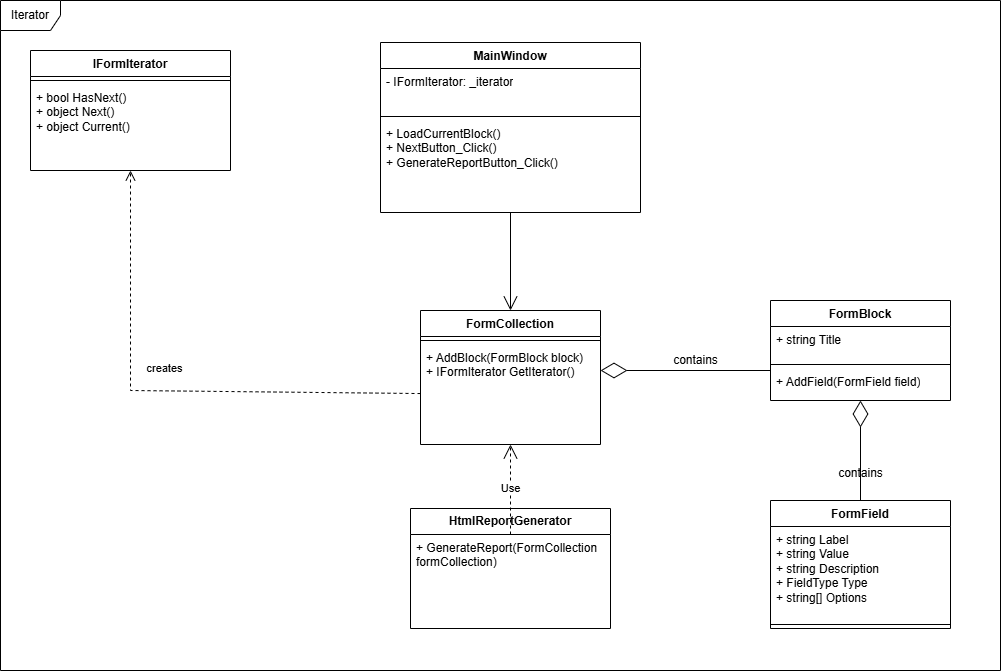

The diagram above was exported from draw.io. Its source (the exported page's mxGraphModel, read from the mxfile embedded in the PNG):
<mxGraphModel dx="2450" dy="699" grid="1" gridSize="10" guides="1" tooltips="1" connect="1" arrows="1" fold="1" page="1" pageScale="1" pageWidth="827" pageHeight="1169" math="0" shadow="0">
  <root>
    <mxCell id="0" />
    <mxCell id="1" parent="0" />
    <mxCell id="7gQo4NmjMdMCqvbCHjqh-1" value="&lt;b&gt;HtmlReportGenerator&lt;/b&gt;" style="swimlane;fontStyle=0;childLayout=stackLayout;horizontal=1;startSize=26;fillColor=none;horizontalStack=0;resizeParent=1;resizeParentMax=0;resizeLast=0;collapsible=1;marginBottom=0;whiteSpace=wrap;html=1;" parent="1" vertex="1">
      <mxGeometry x="140" y="658" width="200" height="120" as="geometry" />
    </mxCell>
    <mxCell id="7gQo4NmjMdMCqvbCHjqh-2" value="+ GenerateReport(FormCollection formCollection)" style="text;strokeColor=none;fillColor=none;align=left;verticalAlign=top;spacingLeft=4;spacingRight=4;overflow=hidden;rotatable=0;points=[[0,0.5],[1,0.5]];portConstraint=eastwest;whiteSpace=wrap;html=1;" parent="7gQo4NmjMdMCqvbCHjqh-1" vertex="1">
      <mxGeometry y="26" width="200" height="94" as="geometry" />
    </mxCell>
    <mxCell id="7gQo4NmjMdMCqvbCHjqh-19" value="MainWindow" style="swimlane;fontStyle=1;align=center;verticalAlign=top;childLayout=stackLayout;horizontal=1;startSize=26;horizontalStack=0;resizeParent=1;resizeParentMax=0;resizeLast=0;collapsible=1;marginBottom=0;whiteSpace=wrap;html=1;" parent="1" vertex="1">
      <mxGeometry x="110" y="192" width="260" height="170" as="geometry" />
    </mxCell>
    <mxCell id="7gQo4NmjMdMCqvbCHjqh-20" value="&lt;div&gt;- IFormIterator: _iterator&lt;/div&gt;" style="text;strokeColor=none;fillColor=none;align=left;verticalAlign=top;spacingLeft=4;spacingRight=4;overflow=hidden;rotatable=0;points=[[0,0.5],[1,0.5]];portConstraint=eastwest;whiteSpace=wrap;html=1;" parent="7gQo4NmjMdMCqvbCHjqh-19" vertex="1">
      <mxGeometry y="26" width="260" height="44" as="geometry" />
    </mxCell>
    <mxCell id="7gQo4NmjMdMCqvbCHjqh-21" value="" style="line;strokeWidth=1;fillColor=none;align=left;verticalAlign=middle;spacingTop=-1;spacingLeft=3;spacingRight=3;rotatable=0;labelPosition=right;points=[];portConstraint=eastwest;strokeColor=inherit;" parent="7gQo4NmjMdMCqvbCHjqh-19" vertex="1">
      <mxGeometry y="70" width="260" height="8" as="geometry" />
    </mxCell>
    <mxCell id="7gQo4NmjMdMCqvbCHjqh-22" value="+ LoadCurrentBlock()&lt;div&gt;+ NextButton_Click()&lt;/div&gt;&lt;div&gt;+ GenerateReportButton_Click()&lt;/div&gt;" style="text;strokeColor=none;fillColor=none;align=left;verticalAlign=top;spacingLeft=4;spacingRight=4;overflow=hidden;rotatable=0;points=[[0,0.5],[1,0.5]];portConstraint=eastwest;whiteSpace=wrap;html=1;" parent="7gQo4NmjMdMCqvbCHjqh-19" vertex="1">
      <mxGeometry y="78" width="260" height="92" as="geometry" />
    </mxCell>
    <mxCell id="7gQo4NmjMdMCqvbCHjqh-38" value="FormCollection" style="swimlane;fontStyle=1;align=center;verticalAlign=top;childLayout=stackLayout;horizontal=1;startSize=26;horizontalStack=0;resizeParent=1;resizeParentMax=0;resizeLast=0;collapsible=1;marginBottom=0;whiteSpace=wrap;html=1;" parent="1" vertex="1">
      <mxGeometry x="150" y="460" width="180" height="134" as="geometry" />
    </mxCell>
    <mxCell id="7gQo4NmjMdMCqvbCHjqh-40" value="" style="line;strokeWidth=1;fillColor=none;align=left;verticalAlign=middle;spacingTop=-1;spacingLeft=3;spacingRight=3;rotatable=0;labelPosition=right;points=[];portConstraint=eastwest;strokeColor=inherit;" parent="7gQo4NmjMdMCqvbCHjqh-38" vertex="1">
      <mxGeometry y="26" width="180" height="8" as="geometry" />
    </mxCell>
    <mxCell id="7gQo4NmjMdMCqvbCHjqh-41" value="+ AddBlock(FormBlock block)&lt;div&gt;+ IFormIterator GetIterator()&lt;/div&gt;" style="text;strokeColor=none;fillColor=none;align=left;verticalAlign=top;spacingLeft=4;spacingRight=4;overflow=hidden;rotatable=0;points=[[0,0.5],[1,0.5]];portConstraint=eastwest;whiteSpace=wrap;html=1;" parent="7gQo4NmjMdMCqvbCHjqh-38" vertex="1">
      <mxGeometry y="34" width="180" height="100" as="geometry" />
    </mxCell>
    <mxCell id="7gQo4NmjMdMCqvbCHjqh-42" value="FormBlock" style="swimlane;fontStyle=1;align=center;verticalAlign=top;childLayout=stackLayout;horizontal=1;startSize=26;horizontalStack=0;resizeParent=1;resizeParentMax=0;resizeLast=0;collapsible=1;marginBottom=0;whiteSpace=wrap;html=1;" parent="1" vertex="1">
      <mxGeometry x="500" y="450" width="180" height="100" as="geometry" />
    </mxCell>
    <mxCell id="7gQo4NmjMdMCqvbCHjqh-43" value="+ string Title" style="text;strokeColor=none;fillColor=none;align=left;verticalAlign=top;spacingLeft=4;spacingRight=4;overflow=hidden;rotatable=0;points=[[0,0.5],[1,0.5]];portConstraint=eastwest;whiteSpace=wrap;html=1;" parent="7gQo4NmjMdMCqvbCHjqh-42" vertex="1">
      <mxGeometry y="26" width="180" height="34" as="geometry" />
    </mxCell>
    <mxCell id="7gQo4NmjMdMCqvbCHjqh-44" value="" style="line;strokeWidth=1;fillColor=none;align=left;verticalAlign=middle;spacingTop=-1;spacingLeft=3;spacingRight=3;rotatable=0;labelPosition=right;points=[];portConstraint=eastwest;strokeColor=inherit;" parent="7gQo4NmjMdMCqvbCHjqh-42" vertex="1">
      <mxGeometry y="60" width="180" height="8" as="geometry" />
    </mxCell>
    <mxCell id="7gQo4NmjMdMCqvbCHjqh-45" value="+ AddField(FormField field)&lt;div&gt;&lt;br&gt;&lt;/div&gt;" style="text;strokeColor=none;fillColor=none;align=left;verticalAlign=top;spacingLeft=4;spacingRight=4;overflow=hidden;rotatable=0;points=[[0,0.5],[1,0.5]];portConstraint=eastwest;whiteSpace=wrap;html=1;" parent="7gQo4NmjMdMCqvbCHjqh-42" vertex="1">
      <mxGeometry y="68" width="180" height="32" as="geometry" />
    </mxCell>
    <mxCell id="7gQo4NmjMdMCqvbCHjqh-46" value="FormField" style="swimlane;fontStyle=1;align=center;verticalAlign=top;childLayout=stackLayout;horizontal=1;startSize=26;horizontalStack=0;resizeParent=1;resizeParentMax=0;resizeLast=0;collapsible=1;marginBottom=0;whiteSpace=wrap;html=1;" parent="1" vertex="1">
      <mxGeometry x="500" y="650" width="180" height="128" as="geometry" />
    </mxCell>
    <mxCell id="7gQo4NmjMdMCqvbCHjqh-47" value="&lt;div&gt;+ string Label&lt;/div&gt;&lt;div&gt;+ string Value&lt;/div&gt;&lt;div&gt;+ string Description&lt;/div&gt;&lt;div&gt;+ FieldType Type&lt;/div&gt;&lt;div&gt;+ string[] Options&lt;/div&gt;" style="text;strokeColor=none;fillColor=none;align=left;verticalAlign=top;spacingLeft=4;spacingRight=4;overflow=hidden;rotatable=0;points=[[0,0.5],[1,0.5]];portConstraint=eastwest;whiteSpace=wrap;html=1;" parent="7gQo4NmjMdMCqvbCHjqh-46" vertex="1">
      <mxGeometry y="26" width="180" height="94" as="geometry" />
    </mxCell>
    <mxCell id="7gQo4NmjMdMCqvbCHjqh-48" value="" style="line;strokeWidth=1;fillColor=none;align=left;verticalAlign=middle;spacingTop=-1;spacingLeft=3;spacingRight=3;rotatable=0;labelPosition=right;points=[];portConstraint=eastwest;strokeColor=inherit;" parent="7gQo4NmjMdMCqvbCHjqh-46" vertex="1">
      <mxGeometry y="120" width="180" height="8" as="geometry" />
    </mxCell>
    <mxCell id="7gQo4NmjMdMCqvbCHjqh-50" value="IFormIterator" style="swimlane;fontStyle=1;align=center;verticalAlign=top;childLayout=stackLayout;horizontal=1;startSize=26;horizontalStack=0;resizeParent=1;resizeParentMax=0;resizeLast=0;collapsible=1;marginBottom=0;whiteSpace=wrap;html=1;" parent="1" vertex="1">
      <mxGeometry x="-240" y="200" width="200" height="120" as="geometry" />
    </mxCell>
    <mxCell id="7gQo4NmjMdMCqvbCHjqh-52" value="" style="line;strokeWidth=1;fillColor=none;align=left;verticalAlign=middle;spacingTop=-1;spacingLeft=3;spacingRight=3;rotatable=0;labelPosition=right;points=[];portConstraint=eastwest;strokeColor=inherit;" parent="7gQo4NmjMdMCqvbCHjqh-50" vertex="1">
      <mxGeometry y="26" width="200" height="8" as="geometry" />
    </mxCell>
    <mxCell id="7gQo4NmjMdMCqvbCHjqh-53" value="&lt;div&gt;+ bool HasNext()&lt;/div&gt;&lt;div&gt;+ object Next()&lt;/div&gt;&lt;div&gt;+ object Current()&lt;/div&gt;" style="text;strokeColor=none;fillColor=none;align=left;verticalAlign=top;spacingLeft=4;spacingRight=4;overflow=hidden;rotatable=0;points=[[0,0.5],[1,0.5]];portConstraint=eastwest;whiteSpace=wrap;html=1;" parent="7gQo4NmjMdMCqvbCHjqh-50" vertex="1">
      <mxGeometry y="34" width="200" height="86" as="geometry" />
    </mxCell>
    <mxCell id="7gQo4NmjMdMCqvbCHjqh-54" value="Use" style="endArrow=open;endSize=12;dashed=1;html=1;rounded=0;" parent="1" source="7gQo4NmjMdMCqvbCHjqh-2" target="7gQo4NmjMdMCqvbCHjqh-38" edge="1">
      <mxGeometry width="160" relative="1" as="geometry">
        <mxPoint x="140" y="270" as="sourcePoint" />
        <mxPoint x="300" y="270" as="targetPoint" />
      </mxGeometry>
    </mxCell>
    <mxCell id="7gQo4NmjMdMCqvbCHjqh-57" value="creates&lt;div&gt;&lt;br&gt;&lt;/div&gt;" style="html=1;verticalAlign=bottom;endArrow=open;dashed=1;endSize=8;curved=0;rounded=0;" parent="1" source="7gQo4NmjMdMCqvbCHjqh-41" target="7gQo4NmjMdMCqvbCHjqh-50" edge="1">
      <mxGeometry relative="1" as="geometry">
        <mxPoint x="390" y="440" as="sourcePoint" />
        <mxPoint x="310" y="440" as="targetPoint" />
        <Array as="points">
          <mxPoint x="-140" y="540" />
        </Array>
      </mxGeometry>
    </mxCell>
    <mxCell id="7gQo4NmjMdMCqvbCHjqh-58" value="" style="endArrow=diamondThin;endFill=0;endSize=24;html=1;rounded=0;" parent="1" edge="1">
      <mxGeometry width="160" relative="1" as="geometry">
        <mxPoint x="500" y="520" as="sourcePoint" />
        <mxPoint x="330" y="520" as="targetPoint" />
      </mxGeometry>
    </mxCell>
    <mxCell id="7gQo4NmjMdMCqvbCHjqh-61" value="" style="endArrow=diamondThin;endFill=0;endSize=24;html=1;rounded=0;" parent="1" source="7gQo4NmjMdMCqvbCHjqh-46" target="7gQo4NmjMdMCqvbCHjqh-42" edge="1">
      <mxGeometry width="160" relative="1" as="geometry">
        <mxPoint x="474" y="340" as="sourcePoint" />
        <mxPoint x="414" y="377" as="targetPoint" />
      </mxGeometry>
    </mxCell>
    <mxCell id="7gQo4NmjMdMCqvbCHjqh-63" value="contains" style="text;html=1;align=center;verticalAlign=middle;resizable=0;points=[];autosize=1;strokeColor=none;fillColor=none;" parent="1" vertex="1">
      <mxGeometry x="555" y="608" width="70" height="30" as="geometry" />
    </mxCell>
    <mxCell id="7gQo4NmjMdMCqvbCHjqh-64" value="contains" style="text;html=1;align=center;verticalAlign=middle;resizable=0;points=[];autosize=1;strokeColor=none;fillColor=none;" parent="1" vertex="1">
      <mxGeometry x="390" y="495" width="70" height="30" as="geometry" />
    </mxCell>
    <mxCell id="7gQo4NmjMdMCqvbCHjqh-65" value="Iterator" style="shape=umlFrame;whiteSpace=wrap;html=1;pointerEvents=0;" parent="1" vertex="1">
      <mxGeometry x="-270" y="150" width="1000" height="670" as="geometry" />
    </mxCell>
    <mxCell id="aeeXUOcQ1trAWapoK_G_-2" value="" style="endArrow=open;endFill=1;endSize=12;html=1;rounded=0;" edge="1" parent="1" source="7gQo4NmjMdMCqvbCHjqh-22" target="7gQo4NmjMdMCqvbCHjqh-38">
      <mxGeometry width="160" relative="1" as="geometry">
        <mxPoint x="220" y="530" as="sourcePoint" />
        <mxPoint x="380" y="530" as="targetPoint" />
      </mxGeometry>
    </mxCell>
  </root>
</mxGraphModel>